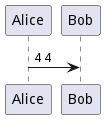

The diagram above was rendered by PlantUML. Its source (embedded in the PNG):
@startuml
!function $inc($string)
!$val = %intval($string)
!log value is $val
!dump_memory
!return $val+1
!endfunction

Alice -> Bob : 4 $inc("3")
!unused = "foo"
!dump_memory EOF
@enduml